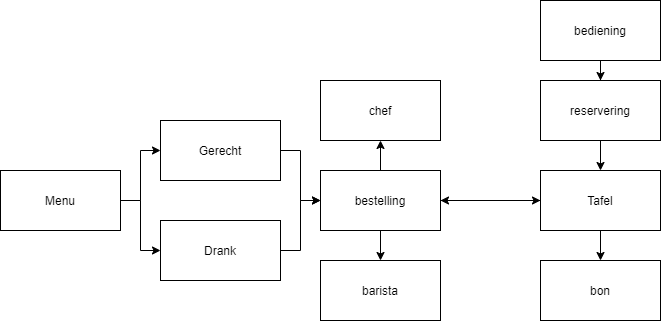

The diagram above was exported from draw.io. Its source (the exported page's mxGraphModel, read from the mxfile embedded in the PNG):
<mxGraphModel dx="2128" dy="1747" grid="1" gridSize="10" guides="1" tooltips="1" connect="1" arrows="1" fold="1" page="1" pageScale="1" pageWidth="850" pageHeight="1100" math="0" shadow="0">
  <root>
    <mxCell id="0" />
    <mxCell id="1" parent="0" />
    <mxCell id="un7MVkCtMwBn7BJCE1YP-6" style="edgeStyle=orthogonalEdgeStyle;rounded=0;orthogonalLoop=1;jettySize=auto;html=1;" edge="1" parent="1" source="un7MVkCtMwBn7BJCE1YP-1" target="un7MVkCtMwBn7BJCE1YP-2">
      <mxGeometry relative="1" as="geometry" />
    </mxCell>
    <mxCell id="un7MVkCtMwBn7BJCE1YP-7" style="edgeStyle=orthogonalEdgeStyle;rounded=0;orthogonalLoop=1;jettySize=auto;html=1;" edge="1" parent="1" source="un7MVkCtMwBn7BJCE1YP-1" target="un7MVkCtMwBn7BJCE1YP-3">
      <mxGeometry relative="1" as="geometry" />
    </mxCell>
    <mxCell id="un7MVkCtMwBn7BJCE1YP-1" value="Menu" style="rounded=0;whiteSpace=wrap;html=1;" vertex="1" parent="1">
      <mxGeometry x="-80" y="30" width="120" height="60" as="geometry" />
    </mxCell>
    <mxCell id="un7MVkCtMwBn7BJCE1YP-14" style="edgeStyle=orthogonalEdgeStyle;rounded=0;orthogonalLoop=1;jettySize=auto;html=1;entryX=0;entryY=0.5;entryDx=0;entryDy=0;" edge="1" parent="1" source="un7MVkCtMwBn7BJCE1YP-2" target="un7MVkCtMwBn7BJCE1YP-4">
      <mxGeometry relative="1" as="geometry" />
    </mxCell>
    <mxCell id="un7MVkCtMwBn7BJCE1YP-2" value="Gerecht" style="rounded=0;whiteSpace=wrap;html=1;" vertex="1" parent="1">
      <mxGeometry x="80" y="-20" width="120" height="60" as="geometry" />
    </mxCell>
    <mxCell id="un7MVkCtMwBn7BJCE1YP-13" style="edgeStyle=orthogonalEdgeStyle;rounded=0;orthogonalLoop=1;jettySize=auto;html=1;entryX=0;entryY=0.5;entryDx=0;entryDy=0;" edge="1" parent="1" source="un7MVkCtMwBn7BJCE1YP-3" target="un7MVkCtMwBn7BJCE1YP-4">
      <mxGeometry relative="1" as="geometry" />
    </mxCell>
    <mxCell id="un7MVkCtMwBn7BJCE1YP-3" value="Drank" style="rounded=0;whiteSpace=wrap;html=1;" vertex="1" parent="1">
      <mxGeometry x="80" y="80" width="120" height="60" as="geometry" />
    </mxCell>
    <mxCell id="un7MVkCtMwBn7BJCE1YP-15" style="edgeStyle=orthogonalEdgeStyle;rounded=0;orthogonalLoop=1;jettySize=auto;html=1;" edge="1" parent="1" source="un7MVkCtMwBn7BJCE1YP-4" target="un7MVkCtMwBn7BJCE1YP-10">
      <mxGeometry relative="1" as="geometry" />
    </mxCell>
    <mxCell id="un7MVkCtMwBn7BJCE1YP-16" style="edgeStyle=orthogonalEdgeStyle;rounded=0;orthogonalLoop=1;jettySize=auto;html=1;" edge="1" parent="1" source="un7MVkCtMwBn7BJCE1YP-4" target="un7MVkCtMwBn7BJCE1YP-9">
      <mxGeometry relative="1" as="geometry" />
    </mxCell>
    <mxCell id="un7MVkCtMwBn7BJCE1YP-25" style="edgeStyle=orthogonalEdgeStyle;rounded=0;orthogonalLoop=1;jettySize=auto;html=1;" edge="1" parent="1" source="un7MVkCtMwBn7BJCE1YP-4" target="un7MVkCtMwBn7BJCE1YP-5">
      <mxGeometry relative="1" as="geometry" />
    </mxCell>
    <mxCell id="un7MVkCtMwBn7BJCE1YP-4" value="bestelling" style="rounded=0;whiteSpace=wrap;html=1;" vertex="1" parent="1">
      <mxGeometry x="240" y="30" width="120" height="60" as="geometry" />
    </mxCell>
    <mxCell id="un7MVkCtMwBn7BJCE1YP-19" style="edgeStyle=orthogonalEdgeStyle;rounded=0;orthogonalLoop=1;jettySize=auto;html=1;" edge="1" parent="1" source="un7MVkCtMwBn7BJCE1YP-5" target="un7MVkCtMwBn7BJCE1YP-4">
      <mxGeometry relative="1" as="geometry" />
    </mxCell>
    <mxCell id="un7MVkCtMwBn7BJCE1YP-22" style="edgeStyle=orthogonalEdgeStyle;rounded=0;orthogonalLoop=1;jettySize=auto;html=1;" edge="1" parent="1" source="un7MVkCtMwBn7BJCE1YP-5" target="un7MVkCtMwBn7BJCE1YP-21">
      <mxGeometry relative="1" as="geometry" />
    </mxCell>
    <mxCell id="un7MVkCtMwBn7BJCE1YP-5" value="Tafel" style="rounded=0;whiteSpace=wrap;html=1;" vertex="1" parent="1">
      <mxGeometry x="460" y="30" width="120" height="60" as="geometry" />
    </mxCell>
    <mxCell id="un7MVkCtMwBn7BJCE1YP-20" style="edgeStyle=orthogonalEdgeStyle;rounded=0;orthogonalLoop=1;jettySize=auto;html=1;entryX=0.5;entryY=0;entryDx=0;entryDy=0;" edge="1" parent="1" source="un7MVkCtMwBn7BJCE1YP-8" target="un7MVkCtMwBn7BJCE1YP-5">
      <mxGeometry relative="1" as="geometry" />
    </mxCell>
    <mxCell id="un7MVkCtMwBn7BJCE1YP-8" value="reservering" style="rounded=0;whiteSpace=wrap;html=1;" vertex="1" parent="1">
      <mxGeometry x="460" y="-60" width="120" height="60" as="geometry" />
    </mxCell>
    <mxCell id="un7MVkCtMwBn7BJCE1YP-9" value="chef" style="rounded=0;whiteSpace=wrap;html=1;" vertex="1" parent="1">
      <mxGeometry x="240" y="-60" width="120" height="60" as="geometry" />
    </mxCell>
    <mxCell id="un7MVkCtMwBn7BJCE1YP-10" value="barista" style="rounded=0;whiteSpace=wrap;html=1;" vertex="1" parent="1">
      <mxGeometry x="240" y="120" width="120" height="60" as="geometry" />
    </mxCell>
    <mxCell id="un7MVkCtMwBn7BJCE1YP-21" value="bon" style="rounded=0;whiteSpace=wrap;html=1;" vertex="1" parent="1">
      <mxGeometry x="460" y="120" width="120" height="60" as="geometry" />
    </mxCell>
    <mxCell id="un7MVkCtMwBn7BJCE1YP-24" style="edgeStyle=orthogonalEdgeStyle;rounded=0;orthogonalLoop=1;jettySize=auto;html=1;" edge="1" parent="1" source="un7MVkCtMwBn7BJCE1YP-23" target="un7MVkCtMwBn7BJCE1YP-8">
      <mxGeometry relative="1" as="geometry" />
    </mxCell>
    <mxCell id="un7MVkCtMwBn7BJCE1YP-23" value="bediening" style="rounded=0;whiteSpace=wrap;html=1;" vertex="1" parent="1">
      <mxGeometry x="460" y="-140" width="120" height="60" as="geometry" />
    </mxCell>
  </root>
</mxGraphModel>